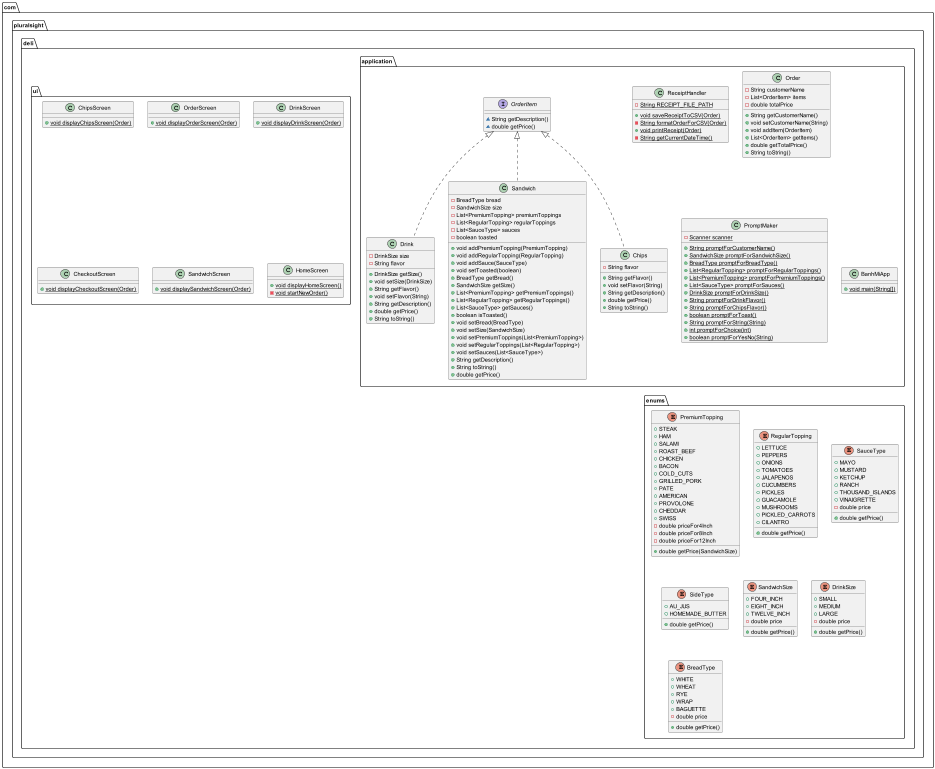

The diagram above was rendered by PlantUML. Its source (embedded in the PNG):
@startuml
class com.pluralsight.deli.application.Drink {
- DrinkSize size
- String flavor
+ DrinkSize getSize()
+ void setSize(DrinkSize)
+ String getFlavor()
+ void setFlavor(String)
+ String getDescription()
+ double getPrice()
+ String toString()
}


class com.pluralsight.deli.ui.ChipsScreen {
+ {static} void displayChipsScreen(Order)
}

enum com.pluralsight.deli.enums.PremiumTopping {
+  STEAK
+  HAM
+  SALAMI
+  ROAST_BEEF
+  CHICKEN
+  BACON
+  COLD_CUTS
+  GRILLED_PORK
+  PATE
+  AMERICAN
+  PROVOLONE
+  CHEDDAR
+  SWISS
- double priceFor4Inch
- double priceFor8Inch
- double priceFor12Inch
+ double getPrice(SandwichSize)
}


enum com.pluralsight.deli.enums.RegularTopping {
+  LETTUCE
+  PEPPERS
+  ONIONS
+  TOMATOES
+  JALAPENOS
+  CUCUMBERS
+  PICKLES
+  GUACAMOLE
+  MUSHROOMS
+  PICKLED_CARROTS
+  CILANTRO
+ double getPrice()
}


enum com.pluralsight.deli.enums.SauceType {
+  MAYO
+  MUSTARD
+  KETCHUP
+  RANCH
+  THOUSAND_ISLANDS
+  VINAIGRETTE
- double price
+ double getPrice()
}


class com.pluralsight.deli.application.ReceiptHandler {
- {static} String RECEIPT_FILE_PATH
+ {static} void saveReceiptToCSV(Order)
- {static} String formatOrderForCSV(Order)
+ {static} void printReceipt(Order)
- {static} String getCurrentDateTime()
}


enum com.pluralsight.deli.enums.SideType {
+  AU_JUS
+  HOMEMADE_BUTTER
+ double getPrice()
}


interface com.pluralsight.deli.application.OrderItem {
~ String getDescription()
~ double getPrice()
}

class com.pluralsight.deli.ui.OrderScreen {
+ {static} void displayOrderScreen(Order)
}

class com.pluralsight.deli.application.Sandwich {
- BreadType bread
- SandwichSize size
- List<PremiumTopping> premiumToppings
- List<RegularTopping> regularToppings
- List<SauceType> sauces
- boolean toasted
+ void addPremiumTopping(PremiumTopping)
+ void addRegularTopping(RegularTopping)
+ void addSauce(SauceType)
+ void setToasted(boolean)
+ BreadType getBread()
+ SandwichSize getSize()
+ List<PremiumTopping> getPremiumToppings()
+ List<RegularTopping> getRegularToppings()
+ List<SauceType> getSauces()
+ boolean isToasted()
+ void setBread(BreadType)
+ void setSize(SandwichSize)
+ void setPremiumToppings(List<PremiumTopping>)
+ void setRegularToppings(List<RegularTopping>)
+ void setSauces(List<SauceType>)
+ String getDescription()
+ String toString()
+ double getPrice()
}


class com.pluralsight.deli.ui.DrinkScreen {
+ {static} void displayDrinkScreen(Order)
}

class com.pluralsight.deli.application.Order {
- String customerName
- List<OrderItem> items
- double totalPrice
+ String getCustomerName()
+ void setCustomerName(String)
+ void addItem(OrderItem)
+ List<OrderItem> getItems()
+ double getTotalPrice()
+ String toString()
}


class com.pluralsight.deli.application.Chips {
- String flavor
+ String getFlavor()
+ void setFlavor(String)
+ String getDescription()
+ double getPrice()
+ String toString()
}


class com.pluralsight.deli.ui.CheckoutScreen {
+ {static} void displayCheckoutScreen(Order)
}

class com.pluralsight.deli.application.PromptMaker {
- {static} Scanner scanner
+ {static} String promptForCustomerName()
+ {static} SandwichSize promptForSandwichSize()
+ {static} BreadType promptForBreadType()
+ {static} List<RegularTopping> promptForRegularToppings()
+ {static} List<PremiumTopping> promptForPremiumToppings()
+ {static} List<SauceType> promptForSauces()
+ {static} DrinkSize promptForDrinkSize()
+ {static} String promptForDrinkFlavor()
+ {static} String promptForChipsFlavor()
+ {static} boolean promptForToast()
+ {static} String promptForString(String)
+ {static} int promptForChoice(int)
+ {static} boolean promptForYesNo(String)
}


enum com.pluralsight.deli.enums.SandwichSize {
+  FOUR_INCH
+  EIGHT_INCH
+  TWELVE_INCH
- double price
+ double getPrice()
}


enum com.pluralsight.deli.enums.DrinkSize {
+  SMALL
+  MEDIUM
+  LARGE
- double price
+ double getPrice()
}


enum com.pluralsight.deli.enums.BreadType {
+  WHITE
+  WHEAT
+  RYE
+  WRAP
+  BAGUETTE
- double price
+ double getPrice()
}


class com.pluralsight.deli.ui.SandwichScreen {
+ {static} void displaySandwichScreen(Order)
}

class com.pluralsight.deli.application.BanhMiApp {
+ {static} void main(String[])
}

class com.pluralsight.deli.ui.HomeScreen {
+ {static} void displayHomeScreen()
- {static} void startNewOrder()
}



com.pluralsight.deli.application.OrderItem <|.. com.pluralsight.deli.application.Drink
com.pluralsight.deli.application.OrderItem <|.. com.pluralsight.deli.application.Sandwich
com.pluralsight.deli.application.OrderItem <|.. com.pluralsight.deli.application.Chips
@enduml